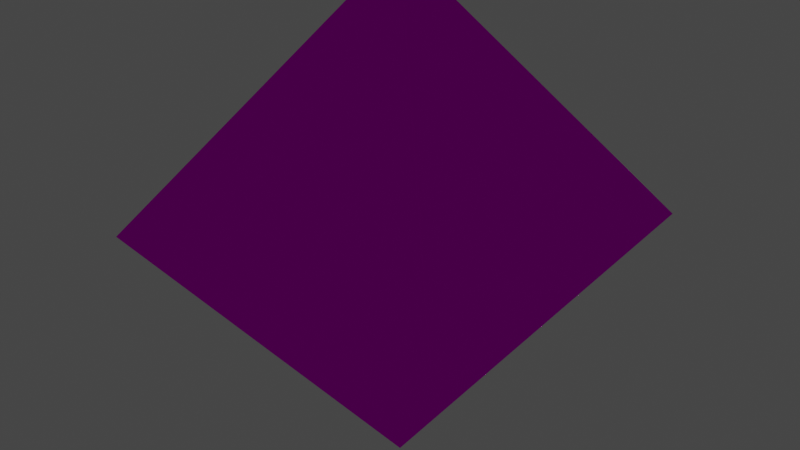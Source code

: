 # Source: dice_api_d8.blend  (saved by Blender 3.2.14; exported with 4.5.12 LTS)
import bpy
from mathutils import Matrix  # noqa: F401  (used for matrix-valued properties, if any)

bpy.ops.wm.read_factory_settings(use_empty=True)
scene = bpy.context.scene
scene.name = 'Scene'

# ---- collections
col_collection = bpy.data.collections.new('Collection'); scene.collection.children.link(col_collection)

# ---- images (referenced by path relative to the original .blend; pixels are not part of the script)
import os
ASSET_DIR = os.environ.get("B2B_ASSET_DIR", "")  # directory of the original .blend (textures are referenced by path, not embedded)
HERE = os.path.dirname(os.path.abspath(__file__))  # packed textures are extracted next to this script under _unpacked/

def load_image(name, relpath, width, height, colorspace="sRGB"):
    """Load a texture the original file referenced (path relative to the .blend, or extracted next to this script)."""
    p = next((c for c in (os.path.join(HERE, relpath), os.path.join(ASSET_DIR, relpath)) if relpath and os.path.exists(c)), "")
    if p:
        img = bpy.data.images.load(p, check_existing=True)
        img.name = name
    else:  # same state as the original file: an image datablock whose file is absent (Cycles renders it pink)
        img = bpy.data.images.new(name, width, height)
        img.source = "FILE"
        img.filepath = "//" + (relpath or name)
    img.colorspace_settings.name = colorspace
    return img
img_dice_api_d8_no_texture_png = load_image('dice_api_d8_no_texture.png', 'dice_api_d8_no_texture.png', 1024, 1024, 'sRGB')

# ---- materials (node trees are filled in below, after node groups)
mat_faces = bpy.data.materials.new('Faces')
mat_faces.alpha_threshold = 0.0
mat_faces.line_color = (0.0, 0.0, 0.0, 1.0)

# ---- material node trees
mat_faces.use_nodes = True; mat_faces.node_tree.nodes.clear()
_N = mat_faces.node_tree.nodes; _L = mat_faces.node_tree.links
n0 = _N.new('ShaderNodeLightPath'); n0.name = 'Light Path'; n0.location = (-11, 871)
n1 = _N.new('ShaderNodeMixShader'); n1.name = 'Mix Shader'; n1.location = (201, 604)
n2 = _N.new('ShaderNodeEmission'); n2.name = 'Emission'; n2.location = (-283, 482)
n3 = _N.new('ShaderNodeBsdfTransparent'); n3.name = 'Transparent BSDF'; n3.location = (-674, 550)
n4 = _N.new('ShaderNodeMixShader'); n4.name = 'Mix Shader.001'; n4.location = (32, 491)
n5 = _N.new('ShaderNodeOutputMaterial'); n5.name = 'Material Output'; n5.location = (524, 357)
n6 = _N.new('ShaderNodeTexImage'); n6.name = 'Image Texture'; n6.location = (-639, 302)
n6.image = img_dice_api_d8_no_texture_png
n6.interpolation = 'Closest'
n7 = _N.new('ShaderNodeBsdfPrincipled'); n7.name = 'Principled BSDF'; n7.location = (10, 300)
n7.distribution = 'GGX'
n7.subsurface_method = 'RANDOM_WALK_SKIN'
n7.inputs[2].default_value = 0.4
n7.inputs[3].default_value = 1.45
n7.inputs[11].default_value = 1.286
n7.inputs[13].default_value = 0.0
n7.inputs[27].default_value = (0.0, 0.0, 0.0, 1.0)
n7.inputs[28].default_value = 1.0
_L.new(n6.outputs[0], n7.inputs[0])
_L.new(n6.outputs[1], n7.inputs[4])
_L.new(n0.outputs[0], n1.inputs[0])
_L.new(n6.outputs[1], n4.inputs[0])
_L.new(n6.outputs[0], n2.inputs[0])
_L.new(n2.outputs[0], n4.inputs[2])
_L.new(n3.outputs[0], n4.inputs[1])
_L.new(n4.outputs[0], n1.inputs[1])
_L.new(n7.outputs[0], n5.inputs[0])
n5.is_active_output = True

# ---- world
world_world = bpy.data.worlds.new('World'); scene.world = world_world
world_world.use_nodes = True; world_world.node_tree.nodes.clear()
_N = world_world.node_tree.nodes; _L = world_world.node_tree.links
n0 = _N.new('ShaderNodeOutputWorld'); n0.name = 'World Output'; n0.location = (300, 300)
n1 = _N.new('ShaderNodeBackground'); n1.name = 'Background'; n1.location = (10, 300)
n1.inputs[0].default_value = (0.05088, 0.05088, 0.05088, 1.0)
_L.new(n1.outputs[0], n0.inputs[0])
n0.is_active_output = True
world_world.color = (0.05088, 0.05088, 0.05088)
world_world.use_sun_shadow = False
world_world.sun_shadow_jitter_overblur = 0.0

# ---- lights
light_light = bpy.data.lights.new('Light', 'POINT')
light_light.transmission_factor = 0.0
light_light.energy = 1000.0
light_light.shadow_soft_size = 0.1
light_light.shadow_maximum_resolution = 0.006
light_light.use_absolute_resolution = True

# ---- meshes
me_solid_004 = bpy.data.meshes.new('Solid.004')
me_solid_004.from_pydata([(0.3674, -0.3674, -1.374e-05), (-0.3674, 0.3674, 1.374e-05), (0.3674, 0.3674, -1.377e-05), (-0.3674, -0.3674, 1.377e-05), (1.943e-05, 4.647e-12, 0.5195), (-1.943e-05, -4.647e-12, -0.5195)], [], [(4, 0, 2), (4, 2, 1), (4, 1, 3), (4, 3, 0), (5, 2, 0), (5, 1, 2), (5, 3, 1), (5, 0, 3)])
_uv = me_solid_004.uv_layers.new(name='UVMap')
_uv.uv.foreach_set('vector', [0.1246, 0.9997, 0.006532, 0.5032, 0.2426, 0.5032, 0.3746, 0.4997, 0.2565, 0.003217, 0.4926, 0.003217, 0.8746, 0.4997, 0.7565, 0.003217, 0.9926, 0.003217, 0.6246, 0.9997, 0.5065, 0.5032, 0.7426, 0.5032, 0.8746, 0.9997, 0.7565, 0.5032, 0.9926, 0.5032, 0.6246, 0.4997, 0.5065, 0.003217, 0.7426, 0.003217, 0.1246, 0.4997, 0.006532, 0.003217, 0.2426, 0.003217, 0.3746, 0.9997, 0.2565, 0.5032, 0.4926, 0.5032])
me_solid_004.materials.append(mat_faces)
me_solid_004.update()
arm_armature_001 = bpy.data.armatures.new('Armature.001')  # bones are not reproduced

# ---- objects
ob_light = bpy.data.objects.new('Light', light_light)
ob_armature_001 = bpy.data.objects.new('Armature.001', arm_armature_001)
ob_solid_001 = bpy.data.objects.new('Solid.001', me_solid_004)

# ---- transforms, parenting, visibility, modifiers, constraints
ob_light.location = (0.07625, -1.995, -0.09614)
ob_light.rotation_euler = (0.6503, 0.05522, 1.866)
ob_light.lock_rotations_4d = False
ob_light.empty_display_type = 'ARROWS'
ob_light.color = (0.0, 0.0, 0.0, 0.0)
ob_light.lineart.crease_threshold = 0.0
ob_armature_001.location = (0.0, 0.0, 0.0)
ob_armature_001.rotation_euler = (0.0, -0.0, -2.384e-07)
ob_armature_001.scale = (3.255, 3.255, 3.255)
ob_solid_001.parent = ob_armature_001
ob_solid_001.matrix_parent_inverse = Matrix(((3.072, -0.0, 0.0, -0.0), (-0.0, 3.072, -0.0, 0.0), (0.0, -0.0, 3.072, -0.0), (-0.0, 0.0, -0.0, 1.0)))
ob_solid_001.location = (0.0, 0.0, 0.0)
_vg = ob_solid_001.vertex_groups.new(name='Roll')
_vg = ob_solid_001.vertex_groups.new(name='Tumble')
_vg.add([0, 1, 2, 3, 4, 5], 1.0, 'REPLACE')
_m = ob_solid_001.modifiers.new('Armature', 'ARMATURE')
_m.object = ob_armature_001

# ---- collection membership
col_collection.objects.link(ob_light)
col_collection.objects.link(ob_armature_001)
col_collection.objects.link(ob_solid_001)

# ---- scene / render settings (as saved in the file)
scene.frame_start = 0; scene.frame_end = 38; scene.frame_set(1)
scene.render.engine = 'CYCLES'
scene.cycles.sampling_pattern = 'TABULATED_SOBOL'
scene.cycles.use_light_tree = False
scene.view_settings.view_transform = 'Filmic'
bpy.context.view_layer.update()

# ---- added for rendering (the .blend has no active camera): camera
cam_auto = bpy.data.cameras.new('AutoCamera')
cam_auto.lens = 50.0
cam_auto.sensor_width = 36.0
cam_auto.clip_end = 1000.0
ob_auto_camera = bpy.data.objects.new('AutoCamera', cam_auto)
scene.collection.objects.link(ob_auto_camera)
ob_auto_camera.location = (11.7754, -14.1305, 9.42035)
ob_auto_camera.rotation_euler = (1.09748, -7.21219e-08, 0.694738)
scene.camera = ob_auto_camera
bpy.context.view_layer.update()
